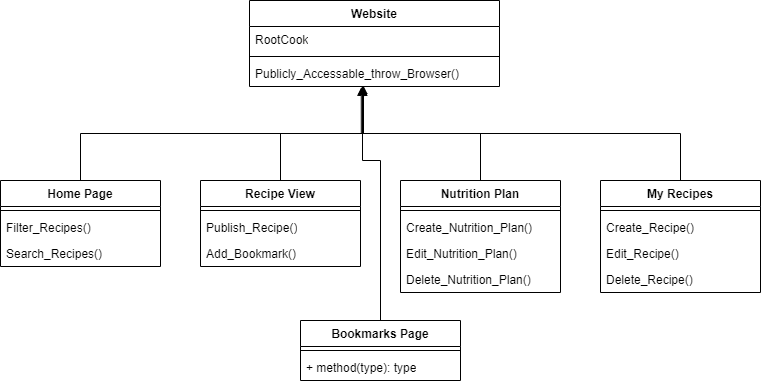

The diagram above was exported from draw.io. Its source (the exported page's mxGraphModel, read from the mxfile embedded in the PNG):
<mxGraphModel dx="1036" dy="606" grid="1" gridSize="10" guides="1" tooltips="1" connect="1" arrows="1" fold="1" page="1" pageScale="1" pageWidth="827" pageHeight="1169" math="0" shadow="0">
  <root>
    <mxCell id="WIyWlLk6GJQsqaUBKTNV-0" />
    <mxCell id="WIyWlLk6GJQsqaUBKTNV-1" parent="WIyWlLk6GJQsqaUBKTNV-0" />
    <mxCell id="-UBUWVW7oz5MAEaWthE7-0" value="Website" style="swimlane;fontStyle=1;align=center;verticalAlign=top;childLayout=stackLayout;horizontal=1;startSize=26;horizontalStack=0;resizeParent=1;resizeParentMax=0;resizeLast=0;collapsible=1;marginBottom=0;whiteSpace=wrap;html=1;" vertex="1" parent="WIyWlLk6GJQsqaUBKTNV-1">
      <mxGeometry x="289" y="20" width="250" height="86" as="geometry" />
    </mxCell>
    <mxCell id="-UBUWVW7oz5MAEaWthE7-1" value="RootCook&lt;br&gt;" style="text;strokeColor=none;fillColor=none;align=left;verticalAlign=top;spacingLeft=4;spacingRight=4;overflow=hidden;rotatable=0;points=[[0,0.5],[1,0.5]];portConstraint=eastwest;whiteSpace=wrap;html=1;" vertex="1" parent="-UBUWVW7oz5MAEaWthE7-0">
      <mxGeometry y="26" width="250" height="26" as="geometry" />
    </mxCell>
    <mxCell id="-UBUWVW7oz5MAEaWthE7-2" value="" style="line;strokeWidth=1;fillColor=none;align=left;verticalAlign=middle;spacingTop=-1;spacingLeft=3;spacingRight=3;rotatable=0;labelPosition=right;points=[];portConstraint=eastwest;strokeColor=inherit;" vertex="1" parent="-UBUWVW7oz5MAEaWthE7-0">
      <mxGeometry y="52" width="250" height="8" as="geometry" />
    </mxCell>
    <mxCell id="-UBUWVW7oz5MAEaWthE7-3" value="Publicly_Accessable_throw_Browser()" style="text;strokeColor=none;fillColor=none;align=left;verticalAlign=top;spacingLeft=4;spacingRight=4;overflow=hidden;rotatable=0;points=[[0,0.5],[1,0.5]];portConstraint=eastwest;whiteSpace=wrap;html=1;" vertex="1" parent="-UBUWVW7oz5MAEaWthE7-0">
      <mxGeometry y="60" width="250" height="26" as="geometry" />
    </mxCell>
    <mxCell id="-UBUWVW7oz5MAEaWthE7-30" style="edgeStyle=orthogonalEdgeStyle;rounded=0;orthogonalLoop=1;jettySize=auto;html=1;exitX=0.5;exitY=0;exitDx=0;exitDy=0;entryX=0.456;entryY=1.038;entryDx=0;entryDy=0;entryPerimeter=0;" edge="1" parent="WIyWlLk6GJQsqaUBKTNV-1" source="-UBUWVW7oz5MAEaWthE7-4" target="-UBUWVW7oz5MAEaWthE7-3">
      <mxGeometry relative="1" as="geometry" />
    </mxCell>
    <mxCell id="-UBUWVW7oz5MAEaWthE7-4" value="Home Page" style="swimlane;fontStyle=1;align=center;verticalAlign=top;childLayout=stackLayout;horizontal=1;startSize=26;horizontalStack=0;resizeParent=1;resizeParentMax=0;resizeLast=0;collapsible=1;marginBottom=0;whiteSpace=wrap;html=1;" vertex="1" parent="WIyWlLk6GJQsqaUBKTNV-1">
      <mxGeometry x="40" y="200" width="160" height="86" as="geometry" />
    </mxCell>
    <mxCell id="-UBUWVW7oz5MAEaWthE7-6" value="" style="line;strokeWidth=1;fillColor=none;align=left;verticalAlign=middle;spacingTop=-1;spacingLeft=3;spacingRight=3;rotatable=0;labelPosition=right;points=[];portConstraint=eastwest;strokeColor=inherit;" vertex="1" parent="-UBUWVW7oz5MAEaWthE7-4">
      <mxGeometry y="26" width="160" height="8" as="geometry" />
    </mxCell>
    <mxCell id="-UBUWVW7oz5MAEaWthE7-24" value="Filter_Recipes()" style="text;strokeColor=none;fillColor=none;align=left;verticalAlign=top;spacingLeft=4;spacingRight=4;overflow=hidden;rotatable=0;points=[[0,0.5],[1,0.5]];portConstraint=eastwest;whiteSpace=wrap;html=1;" vertex="1" parent="-UBUWVW7oz5MAEaWthE7-4">
      <mxGeometry y="34" width="160" height="26" as="geometry" />
    </mxCell>
    <mxCell id="-UBUWVW7oz5MAEaWthE7-7" value="Search_Recipes()" style="text;strokeColor=none;fillColor=none;align=left;verticalAlign=top;spacingLeft=4;spacingRight=4;overflow=hidden;rotatable=0;points=[[0,0.5],[1,0.5]];portConstraint=eastwest;whiteSpace=wrap;html=1;" vertex="1" parent="-UBUWVW7oz5MAEaWthE7-4">
      <mxGeometry y="60" width="160" height="26" as="geometry" />
    </mxCell>
    <mxCell id="-UBUWVW7oz5MAEaWthE7-31" style="edgeStyle=orthogonalEdgeStyle;rounded=0;orthogonalLoop=1;jettySize=auto;html=1;entryX=0.452;entryY=0.977;entryDx=0;entryDy=0;entryPerimeter=0;" edge="1" parent="WIyWlLk6GJQsqaUBKTNV-1" source="-UBUWVW7oz5MAEaWthE7-8" target="-UBUWVW7oz5MAEaWthE7-3">
      <mxGeometry relative="1" as="geometry" />
    </mxCell>
    <mxCell id="-UBUWVW7oz5MAEaWthE7-8" value="Recipe View" style="swimlane;fontStyle=1;align=center;verticalAlign=top;childLayout=stackLayout;horizontal=1;startSize=26;horizontalStack=0;resizeParent=1;resizeParentMax=0;resizeLast=0;collapsible=1;marginBottom=0;whiteSpace=wrap;html=1;" vertex="1" parent="WIyWlLk6GJQsqaUBKTNV-1">
      <mxGeometry x="240" y="200" width="160" height="86" as="geometry" />
    </mxCell>
    <mxCell id="-UBUWVW7oz5MAEaWthE7-10" value="" style="line;strokeWidth=1;fillColor=none;align=left;verticalAlign=middle;spacingTop=-1;spacingLeft=3;spacingRight=3;rotatable=0;labelPosition=right;points=[];portConstraint=eastwest;strokeColor=inherit;" vertex="1" parent="-UBUWVW7oz5MAEaWthE7-8">
      <mxGeometry y="26" width="160" height="8" as="geometry" />
    </mxCell>
    <mxCell id="-UBUWVW7oz5MAEaWthE7-29" value="Publish_Recipe()" style="text;strokeColor=none;fillColor=none;align=left;verticalAlign=top;spacingLeft=4;spacingRight=4;overflow=hidden;rotatable=0;points=[[0,0.5],[1,0.5]];portConstraint=eastwest;whiteSpace=wrap;html=1;" vertex="1" parent="-UBUWVW7oz5MAEaWthE7-8">
      <mxGeometry y="34" width="160" height="26" as="geometry" />
    </mxCell>
    <mxCell id="-UBUWVW7oz5MAEaWthE7-11" value="Add_Bookmark()" style="text;strokeColor=none;fillColor=none;align=left;verticalAlign=top;spacingLeft=4;spacingRight=4;overflow=hidden;rotatable=0;points=[[0,0.5],[1,0.5]];portConstraint=eastwest;whiteSpace=wrap;html=1;" vertex="1" parent="-UBUWVW7oz5MAEaWthE7-8">
      <mxGeometry y="60" width="160" height="26" as="geometry" />
    </mxCell>
    <mxCell id="-UBUWVW7oz5MAEaWthE7-32" style="edgeStyle=orthogonalEdgeStyle;rounded=0;orthogonalLoop=1;jettySize=auto;html=1;entryX=0.456;entryY=0.977;entryDx=0;entryDy=0;entryPerimeter=0;" edge="1" parent="WIyWlLk6GJQsqaUBKTNV-1" source="-UBUWVW7oz5MAEaWthE7-12" target="-UBUWVW7oz5MAEaWthE7-3">
      <mxGeometry relative="1" as="geometry" />
    </mxCell>
    <mxCell id="-UBUWVW7oz5MAEaWthE7-12" value="Nutrition Plan" style="swimlane;fontStyle=1;align=center;verticalAlign=top;childLayout=stackLayout;horizontal=1;startSize=26;horizontalStack=0;resizeParent=1;resizeParentMax=0;resizeLast=0;collapsible=1;marginBottom=0;whiteSpace=wrap;html=1;" vertex="1" parent="WIyWlLk6GJQsqaUBKTNV-1">
      <mxGeometry x="440" y="200" width="160" height="112" as="geometry" />
    </mxCell>
    <mxCell id="-UBUWVW7oz5MAEaWthE7-14" value="" style="line;strokeWidth=1;fillColor=none;align=left;verticalAlign=middle;spacingTop=-1;spacingLeft=3;spacingRight=3;rotatable=0;labelPosition=right;points=[];portConstraint=eastwest;strokeColor=inherit;" vertex="1" parent="-UBUWVW7oz5MAEaWthE7-12">
      <mxGeometry y="26" width="160" height="8" as="geometry" />
    </mxCell>
    <mxCell id="-UBUWVW7oz5MAEaWthE7-15" value="Create_Nutrition_Plan()" style="text;strokeColor=none;fillColor=none;align=left;verticalAlign=top;spacingLeft=4;spacingRight=4;overflow=hidden;rotatable=0;points=[[0,0.5],[1,0.5]];portConstraint=eastwest;whiteSpace=wrap;html=1;" vertex="1" parent="-UBUWVW7oz5MAEaWthE7-12">
      <mxGeometry y="34" width="160" height="26" as="geometry" />
    </mxCell>
    <mxCell id="-UBUWVW7oz5MAEaWthE7-26" value="Edit_Nutrition_Plan()" style="text;strokeColor=none;fillColor=none;align=left;verticalAlign=top;spacingLeft=4;spacingRight=4;overflow=hidden;rotatable=0;points=[[0,0.5],[1,0.5]];portConstraint=eastwest;whiteSpace=wrap;html=1;" vertex="1" parent="-UBUWVW7oz5MAEaWthE7-12">
      <mxGeometry y="60" width="160" height="26" as="geometry" />
    </mxCell>
    <mxCell id="-UBUWVW7oz5MAEaWthE7-25" value="Delete_Nutrition_Plan()" style="text;strokeColor=none;fillColor=none;align=left;verticalAlign=top;spacingLeft=4;spacingRight=4;overflow=hidden;rotatable=0;points=[[0,0.5],[1,0.5]];portConstraint=eastwest;whiteSpace=wrap;html=1;" vertex="1" parent="-UBUWVW7oz5MAEaWthE7-12">
      <mxGeometry y="86" width="160" height="26" as="geometry" />
    </mxCell>
    <mxCell id="-UBUWVW7oz5MAEaWthE7-33" style="edgeStyle=orthogonalEdgeStyle;rounded=0;orthogonalLoop=1;jettySize=auto;html=1;entryX=0.447;entryY=1.038;entryDx=0;entryDy=0;entryPerimeter=0;" edge="1" parent="WIyWlLk6GJQsqaUBKTNV-1" source="-UBUWVW7oz5MAEaWthE7-16" target="-UBUWVW7oz5MAEaWthE7-3">
      <mxGeometry relative="1" as="geometry" />
    </mxCell>
    <mxCell id="-UBUWVW7oz5MAEaWthE7-16" value="My Recipes" style="swimlane;fontStyle=1;align=center;verticalAlign=top;childLayout=stackLayout;horizontal=1;startSize=26;horizontalStack=0;resizeParent=1;resizeParentMax=0;resizeLast=0;collapsible=1;marginBottom=0;whiteSpace=wrap;html=1;" vertex="1" parent="WIyWlLk6GJQsqaUBKTNV-1">
      <mxGeometry x="640" y="200" width="160" height="112" as="geometry" />
    </mxCell>
    <mxCell id="-UBUWVW7oz5MAEaWthE7-18" value="" style="line;strokeWidth=1;fillColor=none;align=left;verticalAlign=middle;spacingTop=-1;spacingLeft=3;spacingRight=3;rotatable=0;labelPosition=right;points=[];portConstraint=eastwest;strokeColor=inherit;" vertex="1" parent="-UBUWVW7oz5MAEaWthE7-16">
      <mxGeometry y="26" width="160" height="8" as="geometry" />
    </mxCell>
    <mxCell id="-UBUWVW7oz5MAEaWthE7-27" value="Create_Recipe()" style="text;strokeColor=none;fillColor=none;align=left;verticalAlign=top;spacingLeft=4;spacingRight=4;overflow=hidden;rotatable=0;points=[[0,0.5],[1,0.5]];portConstraint=eastwest;whiteSpace=wrap;html=1;" vertex="1" parent="-UBUWVW7oz5MAEaWthE7-16">
      <mxGeometry y="34" width="160" height="26" as="geometry" />
    </mxCell>
    <mxCell id="-UBUWVW7oz5MAEaWthE7-28" value="Edit_Recipe()" style="text;strokeColor=none;fillColor=none;align=left;verticalAlign=top;spacingLeft=4;spacingRight=4;overflow=hidden;rotatable=0;points=[[0,0.5],[1,0.5]];portConstraint=eastwest;whiteSpace=wrap;html=1;" vertex="1" parent="-UBUWVW7oz5MAEaWthE7-16">
      <mxGeometry y="60" width="160" height="26" as="geometry" />
    </mxCell>
    <mxCell id="-UBUWVW7oz5MAEaWthE7-19" value="Delete_Recipe()" style="text;strokeColor=none;fillColor=none;align=left;verticalAlign=top;spacingLeft=4;spacingRight=4;overflow=hidden;rotatable=0;points=[[0,0.5],[1,0.5]];portConstraint=eastwest;whiteSpace=wrap;html=1;" vertex="1" parent="-UBUWVW7oz5MAEaWthE7-16">
      <mxGeometry y="86" width="160" height="26" as="geometry" />
    </mxCell>
    <mxCell id="-UBUWVW7oz5MAEaWthE7-34" style="edgeStyle=orthogonalEdgeStyle;rounded=0;orthogonalLoop=1;jettySize=auto;html=1;entryX=0.452;entryY=1.038;entryDx=0;entryDy=0;entryPerimeter=0;" edge="1" parent="WIyWlLk6GJQsqaUBKTNV-1" source="-UBUWVW7oz5MAEaWthE7-20" target="-UBUWVW7oz5MAEaWthE7-3">
      <mxGeometry relative="1" as="geometry">
        <Array as="points">
          <mxPoint x="420" y="180" />
          <mxPoint x="402" y="180" />
        </Array>
      </mxGeometry>
    </mxCell>
    <mxCell id="-UBUWVW7oz5MAEaWthE7-20" value="Bookmarks Page" style="swimlane;fontStyle=1;align=center;verticalAlign=top;childLayout=stackLayout;horizontal=1;startSize=26;horizontalStack=0;resizeParent=1;resizeParentMax=0;resizeLast=0;collapsible=1;marginBottom=0;whiteSpace=wrap;html=1;" vertex="1" parent="WIyWlLk6GJQsqaUBKTNV-1">
      <mxGeometry x="340" y="340" width="160" height="60" as="geometry" />
    </mxCell>
    <mxCell id="-UBUWVW7oz5MAEaWthE7-22" value="" style="line;strokeWidth=1;fillColor=none;align=left;verticalAlign=middle;spacingTop=-1;spacingLeft=3;spacingRight=3;rotatable=0;labelPosition=right;points=[];portConstraint=eastwest;strokeColor=inherit;" vertex="1" parent="-UBUWVW7oz5MAEaWthE7-20">
      <mxGeometry y="26" width="160" height="8" as="geometry" />
    </mxCell>
    <mxCell id="-UBUWVW7oz5MAEaWthE7-23" value="+ method(type): type" style="text;strokeColor=none;fillColor=none;align=left;verticalAlign=top;spacingLeft=4;spacingRight=4;overflow=hidden;rotatable=0;points=[[0,0.5],[1,0.5]];portConstraint=eastwest;whiteSpace=wrap;html=1;" vertex="1" parent="-UBUWVW7oz5MAEaWthE7-20">
      <mxGeometry y="34" width="160" height="26" as="geometry" />
    </mxCell>
  </root>
</mxGraphModel>